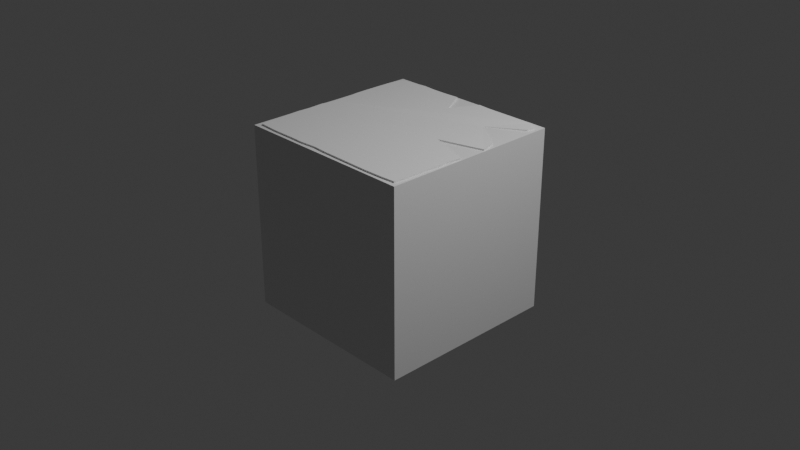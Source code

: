 # Source: tile_default.blend  (saved by Blender 5.1.30; exported with 4.5.12 LTS)
import bpy
from mathutils import Matrix  # noqa: F401  (used for matrix-valued properties, if any)

bpy.ops.wm.read_factory_settings(use_empty=True)
scene = bpy.context.scene
scene.name = 'Scene'

# ---- collections
col_collection = bpy.data.collections.new('Collection'); scene.collection.children.link(col_collection)

# ---- materials (node trees are filled in below, after node groups)
mat_material = bpy.data.materials.new('Material')
mat_material.alpha_threshold = 0.0
mat_material.use_backface_culling_lightprobe_volume = False
mat_material.roughness = 0.5
mat_material.line_color = (0.0, 0.0, 0.0, 1.0)

# ---- material node trees
mat_material.use_nodes = True; mat_material.node_tree.nodes.clear()
_N = mat_material.node_tree.nodes; _L = mat_material.node_tree.links
n0 = _N.new('ShaderNodeOutputMaterial'); n0.name = 'Material Output'; n0.location = (200, 100)
n1 = _N.new('ShaderNodeBsdfPrincipled'); n1.name = 'Principled BSDF'; n1.location = (-200, 100)
_L.new(n1.outputs[0], n0.inputs[0])
n0.is_active_output = True

# ---- world
world_world = bpy.data.worlds.new('World'); scene.world = world_world
world_world.use_nodes = True; world_world.node_tree.nodes.clear()
_N = world_world.node_tree.nodes; _L = world_world.node_tree.links
n0 = _N.new('ShaderNodeOutputWorld'); n0.name = 'World Output'; n0.location = (200, 100)
n1 = _N.new('ShaderNodeBackground'); n1.name = 'Background'; n1.location = (-200, 100)
n1.inputs[0].default_value = (0.05088, 0.05088, 0.05088, 1.0)
_L.new(n1.outputs[0], n0.inputs[0])
n0.is_active_output = True
world_world.color = (0.05088, 0.05088, 0.05088)
world_world.sun_shadow_jitter_overblur = 0.0

# ---- cameras
cam_camera = bpy.data.cameras.new('Camera')
cam_camera.clip_end = 100.0
cam_camera.ortho_scale = 7.314

# ---- lights
light_light = bpy.data.lights.new('Light', 'POINT')
light_light.energy = 1000.0
light_light.shadow_soft_size = 0.1

# ---- meshes
me_basetta = bpy.data.meshes.new('basetta')
me_basetta.from_pydata([(1.0, 1.0, 1.0), (1.0, 1.0, -1.0), (1.0, -1.0, 1.0), (1.0, -1.0, -1.0), (-1.0, 1.0, 1.0), (-1.0, 1.0, -1.0), (-1.0, -1.0, 1.0), (-1.0, -1.0, -1.0)], [], [(0, 4, 6, 2), (3, 2, 6, 7), (7, 6, 4, 5), (5, 1, 3, 7), (1, 0, 2, 3), (5, 4, 0, 1)])
_uv = me_basetta.uv_layers.new(name='UVMap')
_uv.uv.foreach_set('vector', [0.625, 0.5, 0.875, 0.5, 0.875, 0.75, 0.625, 0.75, 0.375, 0.75, 0.625, 0.75, 0.625, 1.0, 0.375, 1.0, 0.375, 0.0, 0.625, 0.0, 0.625, 0.25, 0.375, 0.25, 0.125, 0.5, 0.375, 0.5, 0.375, 0.75, 0.125, 0.75, 0.375, 0.5, 0.625, 0.5, 0.625, 0.75, 0.375, 0.75, 0.375, 0.25, 0.625, 0.25, 0.625, 0.5, 0.375, 0.5])
me_basetta.materials.append(mat_material)
me_basetta.use_mirror_vertex_groups = False
me_basetta.update()
me_terreno_1 = bpy.data.meshes.new('terreno_1')
me_terreno_1.from_pydata([(0.415, 0.9701, -0.008133), (0.0, 0.6866, -0.008133), (0.1564, 0.9877, -0.008133), (0.1564, 0.9877, -0.008133), (-0.1564, 0.9877, -0.008133), (0.415, 0.9701, -0.008133), (-0.4258, 0.9728, -0.008133), (0.6252, 0.9698, -0.008133), (-0.6333, 0.9888, -0.008133), (0.8676, 0.9802, -0.008133), (-0.903, 0.9557, -0.008133), (0.9489, 0.9163, -0.008133), (-0.9625, 0.8891, -0.008133), (0.9421, 0.8187, -0.008133), (-0.9693, 0.7427, -0.008133), (0.5669, 0.6034, -0.02334), (-0.9725, 0.4866, -0.008133), (0.9511, 0.309, -0.008133), (-0.9701, 0.3226, -0.008133), (0.9877, 0.1564, -0.008133), (-0.9551, 0.1592, -0.008133), (0.5231, 0.02174, -0.008133), (-0.9511, -0.01087, -0.008133), (0.9877, -0.1564, -0.008133), (-0.9714, -0.1619, -0.008133), (0.9619, -0.3145, -0.008133), (-0.9618, -0.3246, -0.008133), (0.9725, -0.4078, -0.008133), (-0.9698, -0.4621, -0.008133), (0.9612, -0.5796, -0.008133), (-0.9503, -0.8133, -0.008133), (0.9598, -0.8321, -0.008133), (-0.9326, -0.938, -0.008133), (0.9464, -0.9367, -0.008133), (-0.6965, -0.9503, -0.008133), (0.7909, -0.9481, -0.008133), (-0.4649, -0.9481, -0.008133), (0.5889, -0.9538, -0.008133), (-0.309, -0.9511, -0.008133), (0.2678, -0.9497, -0.008133), (-0.1293, -0.9361, -0.008133), (0.002717, -0.9457, -0.008133), (0.002717, -0.9457, -0.008133), (-0.1293, -0.9361, -0.008133), (0.2678, -0.9497, -0.008133), (-0.309, -0.9511, -0.008133), (0.5889, -0.9538, -0.008133), (-0.4649, -0.9481, -0.008133), (0.7909, -0.9481, -0.008133), (-0.6965, -0.9503, -0.008133), (0.9464, -0.9367, -0.008133), (-0.9326, -0.938, -0.008133), (0.9598, -0.8321, -0.008133), (-0.9503, -0.8133, -0.008133), (0.9612, -0.5796, -0.008133), (-0.9698, -0.4621, -0.008133), (0.9725, -0.4078, -0.008133), (-0.9618, -0.3246, -0.008133), (0.9619, -0.3145, -0.008133), (-0.9714, -0.1619, -0.008133), (0.9877, -0.1564, -0.008133), (-0.9511, -0.01087, -0.008133), (0.5231, 0.02174, -0.008133), (-0.9551, 0.1592, -0.008133), (0.9877, 0.1564, -0.008133), (-0.9701, 0.3226, -0.008133), (0.9511, 0.309, -0.008133), (-0.9725, 0.4866, -0.008133), (0.5669, 0.6034, -0.02334), (-0.9693, 0.7427, -0.008133), (0.9421, 0.8187, -0.008133), (-0.9625, 0.8891, -0.008133), (0.9489, 0.9163, -0.008133), (-0.903, 0.9557, -0.008133), (0.8676, 0.9802, -0.008133), (-0.6333, 0.9888, -0.008133), (0.6252, 0.9698, -0.008133), (-0.4258, 0.9728, -0.008133), (0.0, 0.6866, -0.008133), (-0.1564, 0.9877, -0.008133), (0.415, 0.9701, -0.008133), (0.1564, 0.9877, -0.008133), (-0.1564, 0.9877, -0.008133), (-0.4258, 0.9728, -0.008133), (-0.6333, 0.9888, -0.008133), (-0.903, 0.9557, -0.008133), (-0.9625, 0.8891, -0.008133), (-0.9693, 0.7427, -0.008133), (-0.9725, 0.4866, -0.008133), (-0.9701, 0.3226, -0.008133), (-0.9551, 0.1592, -0.008133), (-0.9511, -0.01087, -0.008133), (-0.9714, -0.1619, -0.008133), (-0.9618, -0.3246, -0.008133), (-0.9698, -0.4621, -0.008133), (-0.9503, -0.8133, -0.008133), (-0.9326, -0.938, -0.008133), (-0.6965, -0.9503, -0.008133), (-0.4649, -0.9481, -0.008133), (-0.309, -0.9511, -0.008133), (-0.1293, -0.9361, -0.008133), (0.002717, -0.9457, -0.008133), (0.2678, -0.9497, -0.008133), (0.5889, -0.9538, -0.008133), (0.7909, -0.9481, -0.008133), (0.9464, -0.9367, -0.008133), (0.9598, -0.8321, -0.008133), (0.9612, -0.5796, -0.008133), (0.9725, -0.4078, -0.008133), (0.9619, -0.3145, -0.008133), (0.9877, -0.1564, -0.008133), (0.5231, 0.02174, -0.008133), (0.9877, 0.1564, -0.008133), (0.9511, 0.309, -0.008133), (0.5669, 0.6034, -0.02334), (0.9421, 0.8187, -0.008133), (0.9489, 0.9163, -0.008133), (0.8676, 0.9802, -0.008133), (0.6252, 0.9698, -0.008133), (0.0, 0.6866, -0.008133), (0.415, 0.9701, -0.008133), (0.1564, 0.9877, -0.008133), (-0.1564, 0.9877, -0.008133), (-0.4258, 0.9728, -0.008133), (-0.6333, 0.9888, -0.008133), (-0.903, 0.9557, -0.008133), (-0.9625, 0.8891, -0.008133), (-0.9693, 0.7427, -0.008133), (-0.9725, 0.4866, -0.008133), (-0.9701, 0.3226, -0.008133), (-0.9551, 0.1592, -0.008133), (-0.9511, -0.01087, -0.008133), (-0.9714, -0.1619, -0.008133), (-0.9618, -0.3246, -0.008133), (-0.9698, -0.4621, -0.008133), (-0.9503, -0.8133, -0.008133), (-0.9326, -0.938, -0.008133), (-0.6965, -0.9503, -0.008133), (-0.4649, -0.9481, -0.008133), (-0.309, -0.9511, -0.008133), (-0.1293, -0.9361, -0.008133), (0.002717, -0.9457, -0.008133), (0.2678, -0.9497, -0.008133), (0.5889, -0.9538, -0.008133), (0.7909, -0.9481, -0.008133), (0.9464, -0.9367, -0.008133), (0.9598, -0.8321, -0.008133), (0.9612, -0.5796, -0.008133), (0.9725, -0.4078, -0.008133), (0.9619, -0.3145, -0.008133), (0.9877, -0.1564, -0.008133), (0.5231, 0.02174, -0.008133), (0.9877, 0.1564, -0.008133), (0.9511, 0.309, -0.008133), (0.5669, 0.6034, -0.02334), (0.9421, 0.8187, -0.008133), (0.9489, 0.9163, -0.008133), (0.8676, 0.9802, -0.008133), (0.6252, 0.9698, -0.008133), (0.0, 0.6866, -0.008133), (0.415, 0.9701, 0.01461), (0.1564, 0.9877, 0.01461), (-0.1564, 0.9877, 0.01461), (-0.4258, 0.9728, 0.01461), (-0.6333, 0.9888, 0.01461), (-0.903, 0.9557, 0.01461), (-0.9625, 0.8891, 0.01461), (-0.9693, 0.7427, 0.01461), (-0.9725, 0.4866, 0.01461), (-0.9701, 0.3226, 0.01461), (-0.9551, 0.1592, 0.01461), (-0.9511, -0.01087, 0.01461), (-0.9714, -0.1619, 0.01461), (-0.9618, -0.3246, 0.01461), (-0.9698, -0.4621, 0.01461), (-0.9503, -0.8133, 0.01461), (-0.9326, -0.938, 0.01461), (-0.6965, -0.9503, 0.01461), (-0.4649, -0.9481, 0.01461), (-0.309, -0.9511, 0.01461), (-0.1293, -0.9361, 0.01461), (0.002717, -0.9457, 0.01461), (0.2678, -0.9497, 0.01461), (0.5889, -0.9538, 0.01461), (0.7909, -0.9481, 0.01461), (0.9464, -0.9367, 0.01461), (0.9598, -0.8321, 0.01461), (0.9612, -0.5796, 0.01461), (0.9725, -0.4078, 0.01461), (0.9619, -0.3145, 0.01461), (0.9877, -0.1564, 0.01461), (0.5231, 0.02174, 0.01461), (0.9877, 0.1564, 0.01461), (0.9511, 0.309, 0.01461), (0.5669, 0.6034, -0.0005908), (0.9421, 0.8187, 0.01461), (0.9489, 0.9163, 0.01461), (0.8676, 0.9802, 0.01461), (0.6252, 0.9698, 0.01461), (1.989e-12, 0.6866, 0.01461)], [], [(31, 29, 54, 52), (57, 55, 28, 26), (39, 37, 46, 44), (21, 19, 64, 62), (65, 63, 20, 18), (3, 1, 78, 2), (47, 45, 38, 36), (29, 27, 56, 54), (11, 9, 74, 72), (73, 71, 12, 10), (55, 53, 30, 28), (37, 35, 48, 46), (19, 17, 66, 64), (1, 79, 4, 78), (63, 61, 22, 20), (45, 43, 40, 38), (27, 25, 58, 56), (9, 7, 76, 74), (71, 69, 14, 12), (53, 51, 32, 30), (35, 33, 50, 48), (17, 15, 68, 66), (79, 77, 6, 4), (61, 59, 24, 22), (43, 41, 42, 40), (25, 23, 60, 58), (7, 5, 0, 76), (69, 67, 16, 14), (51, 49, 34, 32), (33, 31, 52, 50), (15, 13, 70, 68), (77, 75, 8, 6), (59, 57, 26, 24), (41, 39, 44, 42), (23, 21, 62, 60), (5, 3, 2, 0), (67, 65, 18, 16), (49, 47, 36, 34), (3, 5, 7, 9, 11, 13, 15, 17, 19, 21, 23, 25, 27, 29, 31, 33, 35, 37, 39, 41, 43, 45, 47, 49, 51, 53, 55, 57, 59, 61, 63, 65, 67, 69, 71, 73, 75, 77, 79, 1), (13, 11, 72, 70), (10, 12, 86, 85), (95, 96, 136, 135), (75, 73, 10, 8), (76, 0, 80, 118), (46, 48, 104, 103), (28, 30, 95, 94), (64, 66, 113, 112), (30, 32, 96, 95), (66, 68, 114, 113), (12, 14, 87, 86), (48, 50, 105, 104), (14, 16, 88, 87), (50, 52, 106, 105), (32, 34, 97, 96), (68, 70, 115, 114), (34, 36, 98, 97), (70, 72, 116, 115), (16, 18, 89, 88), (52, 54, 107, 106), (18, 20, 90, 89), (54, 56, 108, 107), (36, 38, 99, 98), (0, 2, 81, 80), (78, 4, 82, 119), (38, 40, 100, 99), (2, 78, 119, 81), (20, 22, 91, 90), (56, 58, 109, 108), (22, 24, 92, 91), (58, 60, 110, 109), (4, 6, 83, 82), (40, 42, 101, 100), (6, 8, 84, 83), (72, 74, 117, 116), (42, 44, 102, 101), (24, 26, 93, 92), (60, 62, 111, 110), (26, 28, 94, 93), (62, 64, 112, 111), (8, 10, 85, 84), (74, 76, 118, 117), (44, 46, 103, 102), (122, 123, 163, 162), (82, 83, 123, 122), (109, 110, 150, 149), (96, 97, 137, 136), (83, 84, 124, 123), (110, 111, 151, 150), (97, 98, 138, 137), (84, 85, 125, 124), (111, 112, 152, 151), (98, 99, 139, 138), (85, 86, 126, 125), (112, 113, 153, 152), (99, 100, 140, 139), (86, 87, 127, 126), (113, 114, 154, 153), (100, 101, 141, 140), (87, 88, 128, 127), (114, 115, 155, 154), (101, 102, 142, 141), (88, 89, 129, 128), (115, 116, 156, 155), (102, 103, 143, 142), (89, 90, 130, 129), (80, 81, 121, 120), (103, 104, 144, 143), (90, 91, 131, 130), (81, 119, 159, 121), (104, 105, 145, 144), (91, 92, 132, 131), (116, 117, 157, 156), (105, 106, 146, 145), (92, 93, 133, 132), (117, 118, 158, 157), (106, 107, 147, 146), (93, 94, 134, 133), (118, 80, 120, 158), (107, 108, 148, 147), (94, 95, 135, 134), (119, 82, 122, 159), (108, 109, 149, 148), (161, 199, 162, 163, 164, 165, 166, 167, 168, 169, 170, 171, 172, 173, 174, 175, 176, 177, 178, 179, 180, 181, 182, 183, 184, 185, 186, 187, 188, 189, 190, 191, 192, 193, 194, 195, 196, 197, 198, 160), (149, 150, 190, 189), (136, 137, 177, 176), (123, 124, 164, 163), (150, 151, 191, 190), (137, 138, 178, 177), (124, 125, 165, 164), (151, 152, 192, 191), (138, 139, 179, 178), (125, 126, 166, 165), (152, 153, 193, 192), (139, 140, 180, 179), (126, 127, 167, 166), (153, 154, 194, 193), (140, 141, 181, 180), (127, 128, 168, 167), (154, 155, 195, 194), (141, 142, 182, 181), (128, 129, 169, 168), (155, 156, 196, 195), (142, 143, 183, 182), (129, 130, 170, 169), (120, 121, 161, 160), (143, 144, 184, 183), (130, 131, 171, 170), (121, 159, 199, 161), (144, 145, 185, 184), (131, 132, 172, 171), (156, 157, 197, 196), (145, 146, 186, 185), (132, 133, 173, 172), (157, 158, 198, 197), (146, 147, 187, 186), (133, 134, 174, 173), (158, 120, 160, 198), (147, 148, 188, 187), (134, 135, 175, 174), (159, 122, 162, 199), (148, 149, 189, 188), (135, 136, 176, 175)])
_uv = me_terreno_1.uv_layers.new(name='UVMap')
_uv.uv.foreach_set('vector', [0.4197, 0.08029, 0.4442, 0.1089, 0.4442, 0.1089, 0.4197, 0.08029, 0.02438, 0.1695, 0.03616, 0.141, 0.03616, 0.141, 0.02438, 0.1695, 0.2875, 0.01295, 0.3242, 0.02175, 0.3242, 0.02175, 0.2875, 0.01295, 0.49, 0.25, 0.487, 0.2875, 0.487, 0.2875, 0.49, 0.25, 0.02175, 0.3242, 0.01295, 0.2875, 0.01295, 0.2875, 0.02175, 0.3242, 0.2875, 0.487, 0.25, 0.49, 0.25, 0.49, 0.2875, 0.487, 0.141, 0.03616, 0.1758, 0.02175, 0.1758, 0.02175, 0.141, 0.03616, 0.4442, 0.1089, 0.4638, 0.141, 0.4638, 0.141, 0.4442, 0.1089, 0.4197, 0.4197, 0.3911, 0.4442, 0.3911, 0.4442, 0.4197, 0.4197, 0.1089, 0.4442, 0.08029, 0.4197, 0.08029, 0.4197, 0.1089, 0.4442, 0.03616, 0.141, 0.05584, 0.1089, 0.05584, 0.1089, 0.03616, 0.141, 0.3242, 0.02175, 0.359, 0.03616, 0.359, 0.03616, 0.3242, 0.02175, 0.487, 0.2875, 0.4783, 0.3242, 0.4783, 0.3242, 0.487, 0.2875, 0.25, 0.49, 0.2125, 0.487, 0.2125, 0.487, 0.25, 0.49, 0.01295, 0.2875, 0.01, 0.25, 0.01, 0.25, 0.01295, 0.2875, 0.1758, 0.02175, 0.2125, 0.01295, 0.2125, 0.01295, 0.1758, 0.02175, 0.4638, 0.141, 0.4783, 0.1758, 0.4783, 0.1758, 0.4638, 0.141, 0.3911, 0.4442, 0.359, 0.4638, 0.359, 0.4638, 0.3911, 0.4442, 0.08029, 0.4197, 0.05584, 0.3911, 0.05584, 0.3911, 0.08029, 0.4197, 0.05584, 0.1089, 0.08029, 0.08029, 0.08029, 0.08029, 0.05584, 0.1089, 0.359, 0.03616, 0.3911, 0.05584, 0.3911, 0.05584, 0.359, 0.03616, 0.4783, 0.3242, 0.4638, 0.359, 0.4638, 0.359, 0.4783, 0.3242, 0.2125, 0.487, 0.1758, 0.4783, 0.1758, 0.4783, 0.2125, 0.487, 0.01, 0.25, 0.01295, 0.2125, 0.01295, 0.2125, 0.01, 0.25, 0.2125, 0.01295, 0.25, 0.01, 0.25, 0.01, 0.2125, 0.01295, 0.4783, 0.1758, 0.487, 0.2125, 0.487, 0.2125, 0.4783, 0.1758, 0.359, 0.4638, 0.3242, 0.4783, 0.3242, 0.4783, 0.359, 0.4638, 0.05584, 0.3911, 0.03616, 0.359, 0.03616, 0.359, 0.05584, 0.3911, 0.08029, 0.08029, 0.1089, 0.05584, 0.1089, 0.05584, 0.08029, 0.08029, 0.3911, 0.05584, 0.4197, 0.08029, 0.4197, 0.08029, 0.3911, 0.05584, 0.4638, 0.359, 0.4442, 0.3911, 0.4442, 0.3911, 0.4638, 0.359, 0.1758, 0.4783, 0.141, 0.4638, 0.141, 0.4638, 0.1758, 0.4783, 0.01295, 0.2125, 0.02438, 0.1695, 0.02438, 0.1695, 0.01295, 0.2125, 0.25, 0.01, 0.2875, 0.01295, 0.2875, 0.01295, 0.25, 0.01, 0.487, 0.2125, 0.49, 0.25, 0.49, 0.25, 0.487, 0.2125, 0.3242, 0.4783, 0.2875, 0.487, 0.2875, 0.487, 0.3242, 0.4783, 0.03616, 0.359, 0.02175, 0.3242, 0.02175, 0.3242, 0.03616, 0.359, 0.1089, 0.05584, 0.141, 0.03616, 0.141, 0.03616, 0.1089, 0.05584, 0.2875, 0.487, 0.3242, 0.4783, 0.359, 0.4638, 0.3911, 0.4442, 0.4197, 0.4197, 0.4442, 0.3911, 0.4638, 0.359, 0.4783, 0.3242, 0.487, 0.2875, 0.49, 0.25, 0.487, 0.2125, 0.4783, 0.1758, 0.4638, 0.141, 0.4442, 0.1089, 0.4197, 0.08029, 0.3911, 0.05584, 0.359, 0.03616, 0.3242, 0.02175, 0.2875, 0.01295, 0.25, 0.01, 0.2125, 0.01295, 0.1758, 0.02175, 0.141, 0.03616, 0.1089, 0.05584, 0.08029, 0.08029, 0.05584, 0.1089, 0.03616, 0.141, 0.02438, 0.1695, 0.01295, 0.2125, 0.01, 0.25, 0.01295, 0.2875, 0.02175, 0.3242, 0.03616, 0.359, 0.05584, 0.3911, 0.08029, 0.4197, 0.1089, 0.4442, 0.141, 0.4638, 0.1758, 0.4783, 0.2125, 0.487, 0.25, 0.49, 0.4442, 0.3911, 0.4197, 0.4197, 0.4197, 0.4197, 0.4442, 0.3911, 0.1089, 0.4442, 0.08029, 0.4197, 0.08029, 0.4197, 0.1089, 0.4442, 0.05584, 0.1089, 0.08029, 0.08029, 0.08029, 0.08029, 0.05584, 0.1089, 0.141, 0.4638, 0.1089, 0.4442, 0.1089, 0.4442, 0.141, 0.4638, 0.359, 0.4638, 0.3242, 0.4783, 0.3242, 0.4783, 0.359, 0.4638, 0.3242, 0.02175, 0.359, 0.03616, 0.359, 0.03616, 0.3242, 0.02175, 0.03616, 0.141, 0.05584, 0.1089, 0.05584, 0.1089, 0.03616, 0.141, 0.487, 0.2875, 0.4783, 0.3242, 0.4783, 0.3242, 0.487, 0.2875, 0.05584, 0.1089, 0.08029, 0.08029, 0.08029, 0.08029, 0.05584, 0.1089, 0.4783, 0.3242, 0.4638, 0.359, 0.4638, 0.359, 0.4783, 0.3242, 0.08029, 0.4197, 0.05584, 0.3911, 0.05584, 0.3911, 0.08029, 0.4197, 0.359, 0.03616, 0.3911, 0.05584, 0.3911, 0.05584, 0.359, 0.03616, 0.05584, 0.3911, 0.03616, 0.359, 0.03616, 0.359, 0.05584, 0.3911, 0.3911, 0.05584, 0.4197, 0.08029, 0.4197, 0.08029, 0.3911, 0.05584, 0.08029, 0.08029, 0.1089, 0.05584, 0.1089, 0.05584, 0.08029, 0.08029, 0.4638, 0.359, 0.4442, 0.3911, 0.4442, 0.3911, 0.4638, 0.359, 0.1089, 0.05584, 0.141, 0.03616, 0.141, 0.03616, 0.1089, 0.05584, 0.4442, 0.3911, 0.4197, 0.4197, 0.4197, 0.4197, 0.4442, 0.3911, 0.03616, 0.359, 0.02175, 0.3242, 0.02175, 0.3242, 0.03616, 0.359, 0.4197, 0.08029, 0.4442, 0.1089, 0.4442, 0.1089, 0.4197, 0.08029, 0.02175, 0.3242, 0.01295, 0.2875, 0.01295, 0.2875, 0.02175, 0.3242, 0.4442, 0.1089, 0.4638, 0.141, 0.4638, 0.141, 0.4442, 0.1089, 0.141, 0.03616, 0.1758, 0.02175, 0.1758, 0.02175, 0.141, 0.03616, 0.3242, 0.4783, 0.2875, 0.487, 0.2875, 0.487, 0.3242, 0.4783, 0.25, 0.49, 0.2125, 0.487, 0.2125, 0.487, 0.25, 0.49, 0.1758, 0.02175, 0.2125, 0.01295, 0.2125, 0.01295, 0.1758, 0.02175, 0.2875, 0.487, 0.25, 0.49, 0.25, 0.49, 0.2875, 0.487, 0.01295, 0.2875, 0.01, 0.25, 0.01, 0.25, 0.01295, 0.2875, 0.4638, 0.141, 0.4783, 0.1758, 0.4783, 0.1758, 0.4638, 0.141, 0.01, 0.25, 0.01295, 0.2125, 0.01295, 0.2125, 0.01, 0.25, 0.4783, 0.1758, 0.487, 0.2125, 0.487, 0.2125, 0.4783, 0.1758, 0.2125, 0.487, 0.1758, 0.4783, 0.1758, 0.4783, 0.2125, 0.487, 0.2125, 0.01295, 0.25, 0.01, 0.25, 0.01, 0.2125, 0.01295, 0.1758, 0.4783, 0.141, 0.4638, 0.141, 0.4638, 0.1758, 0.4783, 0.4197, 0.4197, 0.3911, 0.4442, 0.3911, 0.4442, 0.4197, 0.4197, 0.25, 0.01, 0.2875, 0.01295, 0.2875, 0.01295, 0.25, 0.01, 0.01295, 0.2125, 0.02438, 0.1695, 0.02438, 0.1695, 0.01295, 0.2125, 0.487, 0.2125, 0.49, 0.25, 0.49, 0.25, 0.487, 0.2125, 0.02438, 0.1695, 0.03616, 0.141, 0.03616, 0.141, 0.02438, 0.1695, 0.49, 0.25, 0.487, 0.2875, 0.487, 0.2875, 0.49, 0.25, 0.141, 0.4638, 0.1089, 0.4442, 0.1089, 0.4442, 0.141, 0.4638, 0.3911, 0.4442, 0.359, 0.4638, 0.359, 0.4638, 0.3911, 0.4442, 0.2875, 0.01295, 0.3242, 0.02175, 0.3242, 0.02175, 0.2875, 0.01295, 0.2125, 0.487, 0.1758, 0.4783, 0.1758, 0.4783, 0.2125, 0.487, 0.2125, 0.487, 0.1758, 0.4783, 0.1758, 0.4783, 0.2125, 0.487, 0.4783, 0.1758, 0.487, 0.2125, 0.487, 0.2125, 0.4783, 0.1758, 0.08029, 0.08029, 0.1089, 0.05584, 0.1089, 0.05584, 0.08029, 0.08029, 0.1758, 0.4783, 0.141, 0.4638, 0.141, 0.4638, 0.1758, 0.4783, 0.487, 0.2125, 0.49, 0.25, 0.49, 0.25, 0.487, 0.2125, 0.1089, 0.05584, 0.141, 0.03616, 0.141, 0.03616, 0.1089, 0.05584, 0.141, 0.4638, 0.1089, 0.4442, 0.1089, 0.4442, 0.141, 0.4638, 0.49, 0.25, 0.487, 0.2875, 0.487, 0.2875, 0.49, 0.25, 0.141, 0.03616, 0.1758, 0.02175, 0.1758, 0.02175, 0.141, 0.03616, 0.1089, 0.4442, 0.08029, 0.4197, 0.08029, 0.4197, 0.1089, 0.4442, 0.487, 0.2875, 0.4783, 0.3242, 0.4783, 0.3242, 0.487, 0.2875, 0.1758, 0.02175, 0.2125, 0.01295, 0.2125, 0.01295, 0.1758, 0.02175, 0.08029, 0.4197, 0.05584, 0.3911, 0.05584, 0.3911, 0.08029, 0.4197, 0.4783, 0.3242, 0.4638, 0.359, 0.4638, 0.359, 0.4783, 0.3242, 0.2125, 0.01295, 0.25, 0.01, 0.25, 0.01, 0.2125, 0.01295, 0.05584, 0.3911, 0.03616, 0.359, 0.03616, 0.359, 0.05584, 0.3911, 0.4638, 0.359, 0.4442, 0.3911, 0.4442, 0.3911, 0.4638, 0.359, 0.25, 0.01, 0.2875, 0.01295, 0.2875, 0.01295, 0.25, 0.01, 0.03616, 0.359, 0.02175, 0.3242, 0.02175, 0.3242, 0.03616, 0.359, 0.4442, 0.3911, 0.4197, 0.4197, 0.4197, 0.4197, 0.4442, 0.3911, 0.2875, 0.01295, 0.3242, 0.02175, 0.3242, 0.02175, 0.2875, 0.01295, 0.02175, 0.3242, 0.01295, 0.2875, 0.01295, 0.2875, 0.02175, 0.3242, 0.3242, 0.4783, 0.2875, 0.487, 0.2875, 0.487, 0.3242, 0.4783, 0.3242, 0.02175, 0.359, 0.03616, 0.359, 0.03616, 0.3242, 0.02175, 0.01295, 0.2875, 0.01, 0.25, 0.01, 0.25, 0.01295, 0.2875, 0.2875, 0.487, 0.25, 0.49, 0.25, 0.49, 0.2875, 0.487, 0.359, 0.03616, 0.3911, 0.05584, 0.3911, 0.05584, 0.359, 0.03616, 0.01, 0.25, 0.01295, 0.2125, 0.01295, 0.2125, 0.01, 0.25, 0.4197, 0.4197, 0.3911, 0.4442, 0.3911, 0.4442, 0.4197, 0.4197, 0.3911, 0.05584, 0.4197, 0.08029, 0.4197, 0.08029, 0.3911, 0.05584, 0.01295, 0.2125, 0.02438, 0.1695, 0.02438, 0.1695, 0.01295, 0.2125, 0.3911, 0.4442, 0.359, 0.4638, 0.359, 0.4638, 0.3911, 0.4442, 0.4197, 0.08029, 0.4442, 0.1089, 0.4442, 0.1089, 0.4197, 0.08029, 0.02438, 0.1695, 0.03616, 0.141, 0.03616, 0.141, 0.02438, 0.1695, 0.359, 0.4638, 0.3242, 0.4783, 0.3242, 0.4783, 0.359, 0.4638, 0.4442, 0.1089, 0.4638, 0.141, 0.4638, 0.141, 0.4442, 0.1089, 0.03616, 0.141, 0.05584, 0.1089, 0.05584, 0.1089, 0.03616, 0.141, 0.25, 0.49, 0.2125, 0.487, 0.2125, 0.487, 0.25, 0.49, 0.4638, 0.141, 0.4783, 0.1758, 0.4783, 0.1758, 0.4638, 0.141, 0.2875, 0.487, 0.25, 0.49, 0.2125, 0.487, 0.1758, 0.4783, 0.141, 0.4638, 0.1089, 0.4442, 0.08029, 0.4197, 0.05584, 0.3911, 0.03616, 0.359, 0.02175, 0.3242, 0.01295, 0.2875, 0.01, 0.25, 0.01295, 0.2125, 0.02438, 0.1695, 0.03616, 0.141, 0.05584, 0.1089, 0.08029, 0.08029, 0.1089, 0.05584, 0.141, 0.03616, 0.1758, 0.02175, 0.2125, 0.01295, 0.25, 0.01, 0.2875, 0.01295, 0.3242, 0.02175, 0.359, 0.03616, 0.3911, 0.05584, 0.4197, 0.08029, 0.4442, 0.1089, 0.4638, 0.141, 0.4783, 0.1758, 0.487, 0.2125, 0.49, 0.25, 0.487, 0.2875, 0.4783, 0.3242, 0.4638, 0.359, 0.4442, 0.3911, 0.4197, 0.4197, 0.3911, 0.4442, 0.359, 0.4638, 0.3242, 0.4783, 0.4783, 0.1758, 0.487, 0.2125, 0.487, 0.2125, 0.4783, 0.1758, 0.08029, 0.08029, 0.1089, 0.05584, 0.1089, 0.05584, 0.08029, 0.08029, 0.1758, 0.4783, 0.141, 0.4638, 0.141, 0.4638, 0.1758, 0.4783, 0.487, 0.2125, 0.49, 0.25, 0.49, 0.25, 0.487, 0.2125, 0.1089, 0.05584, 0.141, 0.03616, 0.141, 0.03616, 0.1089, 0.05584, 0.141, 0.4638, 0.1089, 0.4442, 0.1089, 0.4442, 0.141, 0.4638, 0.49, 0.25, 0.487, 0.2875, 0.487, 0.2875, 0.49, 0.25, 0.141, 0.03616, 0.1758, 0.02175, 0.1758, 0.02175, 0.141, 0.03616, 0.1089, 0.4442, 0.08029, 0.4197, 0.08029, 0.4197, 0.1089, 0.4442, 0.487, 0.2875, 0.4783, 0.3242, 0.4783, 0.3242, 0.487, 0.2875, 0.1758, 0.02175, 0.2125, 0.01295, 0.2125, 0.01295, 0.1758, 0.02175, 0.08029, 0.4197, 0.05584, 0.3911, 0.05584, 0.3911, 0.08029, 0.4197, 0.4783, 0.3242, 0.4638, 0.359, 0.4638, 0.359, 0.4783, 0.3242, 0.2125, 0.01295, 0.25, 0.01, 0.25, 0.01, 0.2125, 0.01295, 0.05584, 0.3911, 0.03616, 0.359, 0.03616, 0.359, 0.05584, 0.3911, 0.4638, 0.359, 0.4442, 0.3911, 0.4442, 0.3911, 0.4638, 0.359, 0.25, 0.01, 0.2875, 0.01295, 0.2875, 0.01295, 0.25, 0.01, 0.03616, 0.359, 0.02175, 0.3242, 0.02175, 0.3242, 0.03616, 0.359, 0.4442, 0.3911, 0.4197, 0.4197, 0.4197, 0.4197, 0.4442, 0.3911, 0.2875, 0.01295, 0.3242, 0.02175, 0.3242, 0.02175, 0.2875, 0.01295, 0.02175, 0.3242, 0.01295, 0.2875, 0.01295, 0.2875, 0.02175, 0.3242, 0.3242, 0.4783, 0.2875, 0.487, 0.2875, 0.487, 0.3242, 0.4783, 0.3242, 0.02175, 0.359, 0.03616, 0.359, 0.03616, 0.3242, 0.02175, 0.01295, 0.2875, 0.01, 0.25, 0.01, 0.25, 0.01295, 0.2875, 0.2875, 0.487, 0.25, 0.49, 0.25, 0.49, 0.2875, 0.487, 0.359, 0.03616, 0.3911, 0.05584, 0.3911, 0.05584, 0.359, 0.03616, 0.01, 0.25, 0.01295, 0.2125, 0.01295, 0.2125, 0.01, 0.25, 0.4197, 0.4197, 0.3911, 0.4442, 0.3911, 0.4442, 0.4197, 0.4197, 0.3911, 0.05584, 0.4197, 0.08029, 0.4197, 0.08029, 0.3911, 0.05584, 0.01295, 0.2125, 0.02438, 0.1695, 0.02438, 0.1695, 0.01295, 0.2125, 0.3911, 0.4442, 0.359, 0.4638, 0.359, 0.4638, 0.3911, 0.4442, 0.4197, 0.08029, 0.4442, 0.1089, 0.4442, 0.1089, 0.4197, 0.08029, 0.02438, 0.1695, 0.03616, 0.141, 0.03616, 0.141, 0.02438, 0.1695, 0.359, 0.4638, 0.3242, 0.4783, 0.3242, 0.4783, 0.359, 0.4638, 0.4442, 0.1089, 0.4638, 0.141, 0.4638, 0.141, 0.4442, 0.1089, 0.03616, 0.141, 0.05584, 0.1089, 0.05584, 0.1089, 0.03616, 0.141, 0.25, 0.49, 0.2125, 0.487, 0.2125, 0.487, 0.25, 0.49, 0.4638, 0.141, 0.4783, 0.1758, 0.4783, 0.1758, 0.4638, 0.141, 0.05584, 0.1089, 0.08029, 0.08029, 0.08029, 0.08029, 0.05584, 0.1089])
me_terreno_1.update()

# ---- objects
ob_cube = bpy.data.objects.new('Cube', me_basetta)
ob_light = bpy.data.objects.new('Light', light_light)
ob_camera = bpy.data.objects.new('Camera', cam_camera)
ob_cylinder = bpy.data.objects.new('Cylinder', me_terreno_1)

# ---- transforms, parenting, visibility, modifiers, constraints
ob_cube.location = (0.0, 0.004304, -1.0)
ob_cube.lock_rotations_4d = False
ob_cube.empty_display_type = 'ARROWS'
ob_cube.lineart.crease_threshold = 0.0
ob_light.location = (4.076, 1.01, 4.904)
ob_light.rotation_euler = (0.6503, 0.05522, 1.866)
ob_light.scale = (1.0, 1.0, 1.0)
ob_light.lock_rotations_4d = False
ob_light.empty_display_type = 'ARROWS'
ob_light.color = (0.0, 0.0, 0.0, 0.0)
ob_light.lineart.crease_threshold = 0.0
ob_camera.location = (7.359, -6.921, 3.958)
ob_camera.rotation_euler = (1.109, 4.011e-09, 0.8149)
ob_camera.lock_rotations_4d = False
ob_camera.empty_display_type = 'ARROWS'
ob_camera.color = (0.0, 0.0, 0.0, 0.0)
ob_camera.display_type = 'WIRE'
ob_camera.lineart.crease_threshold = 0.0
ob_cylinder.location = (0.000228, -0.009031, 0.002973)

# ---- collection membership
col_collection.objects.link(ob_cube)
col_collection.objects.link(ob_light)
col_collection.objects.link(ob_camera)
col_collection.objects.link(ob_cylinder)

# ---- scene / render settings (as saved in the file)
scene.camera = ob_camera
scene.frame_start = 1; scene.frame_end = 250; scene.frame_set(2)
scene.render.engine = 'BLENDER_EEVEE_NEXT'
scene.render.bake_bias = 0.0
scene.render.bake_samples = 0
scene.cycles.sampling_pattern = 'TABULATED_SOBOL'
scene.eevee.use_volume_custom_range = False
bpy.context.view_layer.update()
